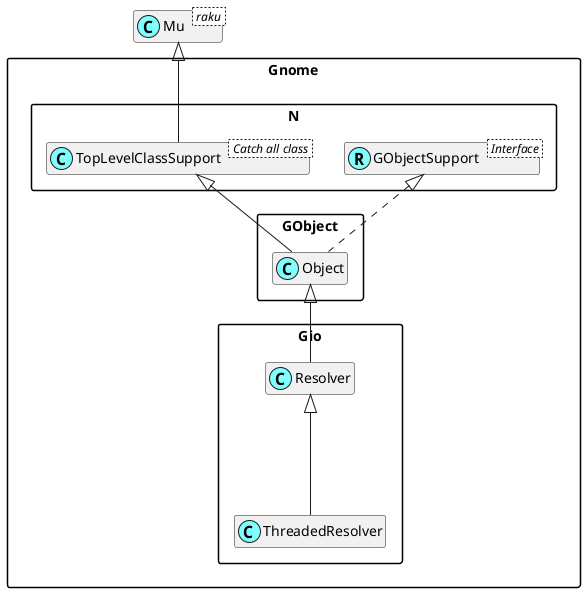

The diagram above was rendered by PlantUML. Its source (embedded in the PNG):
@startuml
'scale 0.8

skinparam packageStyle rectangle
skinparam stereotypeCBackgroundColor #80ffff
set namespaceSeparator ::
hide members

class Mu < raku >

class Gnome::N::TopLevelClassSupport < Catch all class >
Mu <|-- Gnome::N::TopLevelClassSupport

Interface Gnome::N::GObjectSupport < Interface >
class Gnome::N::GObjectSupport <<(R,#80ffff)>>
Gnome::Gio::Resolver <|--- Gnome::Gio::ThreadedResolver
Gnome::GObject::Object <|-- Gnome::Gio::Resolver
Gnome::N::TopLevelClassSupport <|-- Gnome::GObject::Object
Gnome::N::GObjectSupport <|. Gnome::GObject::Object

@enduml